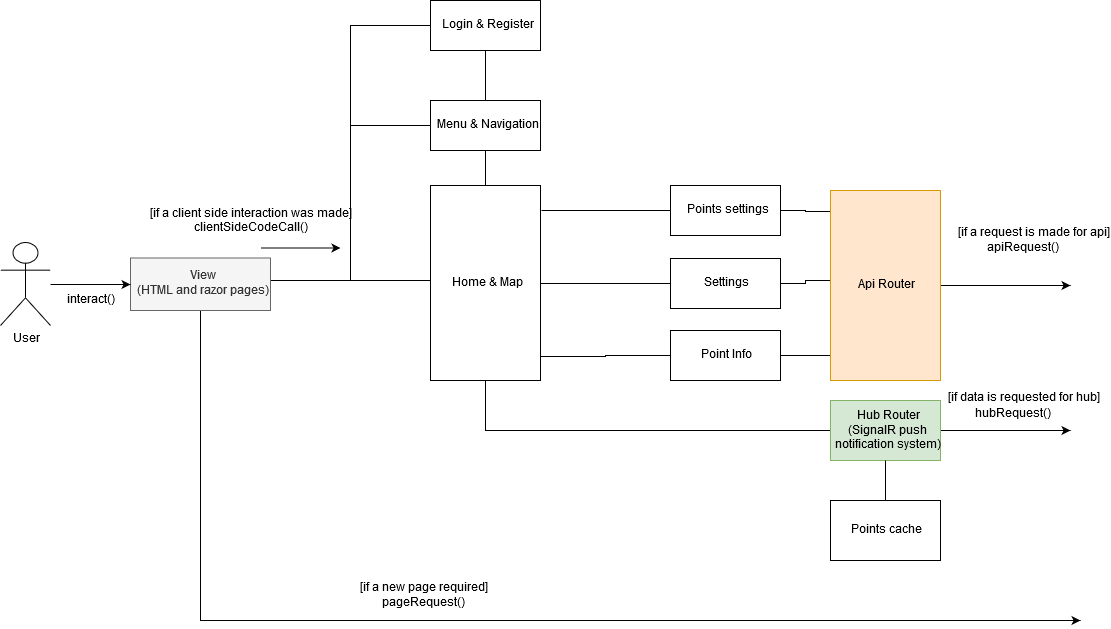

The diagram above was exported from draw.io. Its source (the exported page's mxGraphModel, read from the mxfile embedded in the PNG):
<mxGraphModel dx="1851" dy="561" grid="1" gridSize="10" guides="1" tooltips="1" connect="1" arrows="1" fold="1" page="1" pageScale="1" pageWidth="827" pageHeight="1169" math="0" shadow="0">
  <root>
    <mxCell id="0" />
    <mxCell id="1" parent="0" />
    <mxCell id="Pa7JD9z9cl4E9mGuD754-25" style="edgeStyle=orthogonalEdgeStyle;rounded=0;orthogonalLoop=1;jettySize=auto;html=1;exitX=0;exitY=0.5;exitDx=0;exitDy=0;endArrow=none;endFill=0;" edge="1" parent="1">
      <mxGeometry relative="1" as="geometry">
        <mxPoint x="90" y="125" as="targetPoint" />
        <mxPoint x="170" y="125" as="sourcePoint" />
      </mxGeometry>
    </mxCell>
    <mxCell id="Pa7JD9z9cl4E9mGuD754-11" value="" style="edgeStyle=orthogonalEdgeStyle;rounded=0;orthogonalLoop=1;jettySize=auto;html=1;endArrow=none;endFill=0;" edge="1" parent="1" source="Pa7JD9z9cl4E9mGuD754-3">
      <mxGeometry relative="1" as="geometry">
        <mxPoint x="225" y="150" as="targetPoint" />
      </mxGeometry>
    </mxCell>
    <mxCell id="Pa7JD9z9cl4E9mGuD754-26" style="edgeStyle=orthogonalEdgeStyle;rounded=0;orthogonalLoop=1;jettySize=auto;html=1;exitX=0;exitY=0.5;exitDx=0;exitDy=0;endArrow=none;endFill=0;" edge="1" parent="1">
      <mxGeometry relative="1" as="geometry">
        <mxPoint x="10" y="280" as="targetPoint" />
        <mxPoint x="169.97674418604652" y="279.51162790697674" as="sourcePoint" />
        <Array as="points">
          <mxPoint x="90" y="280" />
        </Array>
      </mxGeometry>
    </mxCell>
    <mxCell id="Pa7JD9z9cl4E9mGuD754-3" value="Home &amp;amp; Map" style="html=1;" vertex="1" parent="1">
      <mxGeometry x="170" y="185" width="110" height="195" as="geometry" />
    </mxCell>
    <mxCell id="Pa7JD9z9cl4E9mGuD754-15" style="edgeStyle=orthogonalEdgeStyle;rounded=0;orthogonalLoop=1;jettySize=auto;html=1;entryX=0.996;entryY=0.875;entryDx=0;entryDy=0;entryPerimeter=0;endArrow=none;endFill=0;" edge="1" parent="1" source="Pa7JD9z9cl4E9mGuD754-4" target="Pa7JD9z9cl4E9mGuD754-3">
      <mxGeometry relative="1" as="geometry" />
    </mxCell>
    <mxCell id="Pa7JD9z9cl4E9mGuD754-18" style="edgeStyle=orthogonalEdgeStyle;rounded=0;orthogonalLoop=1;jettySize=auto;html=1;exitX=1;exitY=0.5;exitDx=0;exitDy=0;entryX=0;entryY=0.87;entryDx=0;entryDy=0;entryPerimeter=0;endArrow=none;endFill=0;" edge="1" parent="1" source="Pa7JD9z9cl4E9mGuD754-4" target="Pa7JD9z9cl4E9mGuD754-7">
      <mxGeometry relative="1" as="geometry" />
    </mxCell>
    <mxCell id="Pa7JD9z9cl4E9mGuD754-4" value="Point Info" style="html=1;" vertex="1" parent="1">
      <mxGeometry x="410" y="330" width="110" height="50" as="geometry" />
    </mxCell>
    <mxCell id="Pa7JD9z9cl4E9mGuD754-13" value="" style="edgeStyle=orthogonalEdgeStyle;rounded=0;orthogonalLoop=1;jettySize=auto;html=1;endArrow=none;endFill=0;entryX=1.009;entryY=0.128;entryDx=0;entryDy=0;entryPerimeter=0;" edge="1" parent="1" source="Pa7JD9z9cl4E9mGuD754-5" target="Pa7JD9z9cl4E9mGuD754-3">
      <mxGeometry relative="1" as="geometry" />
    </mxCell>
    <mxCell id="Pa7JD9z9cl4E9mGuD754-21" style="edgeStyle=orthogonalEdgeStyle;rounded=0;orthogonalLoop=1;jettySize=auto;html=1;exitX=1;exitY=0.5;exitDx=0;exitDy=0;entryX=0.008;entryY=0.11;entryDx=0;entryDy=0;entryPerimeter=0;endArrow=none;endFill=0;" edge="1" parent="1" source="Pa7JD9z9cl4E9mGuD754-5" target="Pa7JD9z9cl4E9mGuD754-7">
      <mxGeometry relative="1" as="geometry" />
    </mxCell>
    <mxCell id="Pa7JD9z9cl4E9mGuD754-5" value="Points settings" style="html=1;" vertex="1" parent="1">
      <mxGeometry x="410" y="185" width="110" height="50" as="geometry" />
    </mxCell>
    <mxCell id="Pa7JD9z9cl4E9mGuD754-14" value="" style="edgeStyle=orthogonalEdgeStyle;rounded=0;orthogonalLoop=1;jettySize=auto;html=1;endArrow=none;endFill=0;" edge="1" parent="1" source="Pa7JD9z9cl4E9mGuD754-6" target="Pa7JD9z9cl4E9mGuD754-3">
      <mxGeometry relative="1" as="geometry" />
    </mxCell>
    <mxCell id="Pa7JD9z9cl4E9mGuD754-19" style="edgeStyle=orthogonalEdgeStyle;rounded=0;orthogonalLoop=1;jettySize=auto;html=1;endArrow=none;endFill=0;" edge="1" parent="1" source="Pa7JD9z9cl4E9mGuD754-6">
      <mxGeometry relative="1" as="geometry">
        <mxPoint x="570" y="280" as="targetPoint" />
      </mxGeometry>
    </mxCell>
    <mxCell id="Pa7JD9z9cl4E9mGuD754-6" value="Settings" style="html=1;" vertex="1" parent="1">
      <mxGeometry x="410" y="258" width="110" height="50" as="geometry" />
    </mxCell>
    <mxCell id="Pa7JD9z9cl4E9mGuD754-33" style="edgeStyle=orthogonalEdgeStyle;rounded=0;orthogonalLoop=1;jettySize=auto;html=1;exitX=1;exitY=0.5;exitDx=0;exitDy=0;endArrow=classic;endFill=1;" edge="1" parent="1" source="Pa7JD9z9cl4E9mGuD754-7">
      <mxGeometry relative="1" as="geometry">
        <mxPoint x="810" y="285" as="targetPoint" />
      </mxGeometry>
    </mxCell>
    <mxCell id="Pa7JD9z9cl4E9mGuD754-7" value="Api Router" style="html=1;fillColor=#ffe6cc;strokeColor=#d79b00;" vertex="1" parent="1">
      <mxGeometry x="570" y="190" width="110" height="190" as="geometry" />
    </mxCell>
    <mxCell id="Pa7JD9z9cl4E9mGuD754-16" style="edgeStyle=orthogonalEdgeStyle;rounded=0;orthogonalLoop=1;jettySize=auto;html=1;exitX=0;exitY=0.5;exitDx=0;exitDy=0;entryX=0.5;entryY=1;entryDx=0;entryDy=0;endArrow=none;endFill=0;" edge="1" parent="1" source="Pa7JD9z9cl4E9mGuD754-8" target="Pa7JD9z9cl4E9mGuD754-3">
      <mxGeometry relative="1" as="geometry" />
    </mxCell>
    <mxCell id="Pa7JD9z9cl4E9mGuD754-34" style="edgeStyle=orthogonalEdgeStyle;rounded=0;orthogonalLoop=1;jettySize=auto;html=1;endArrow=classic;endFill=1;" edge="1" parent="1" source="Pa7JD9z9cl4E9mGuD754-8">
      <mxGeometry relative="1" as="geometry">
        <mxPoint x="810" y="430" as="targetPoint" />
      </mxGeometry>
    </mxCell>
    <mxCell id="Pa7JD9z9cl4E9mGuD754-8" value="&lt;div&gt;Hub Router&lt;/div&gt;&lt;div&gt;(SignalR push &lt;br&gt;&lt;/div&gt;&lt;div&gt;notification system)&lt;br&gt;&lt;/div&gt;" style="html=1;fillColor=#d5e8d4;strokeColor=#82b366;" vertex="1" parent="1">
      <mxGeometry x="570" y="400" width="110" height="60" as="geometry" />
    </mxCell>
    <mxCell id="Pa7JD9z9cl4E9mGuD754-17" value="" style="edgeStyle=orthogonalEdgeStyle;rounded=0;orthogonalLoop=1;jettySize=auto;html=1;endArrow=none;endFill=0;" edge="1" parent="1" source="Pa7JD9z9cl4E9mGuD754-9" target="Pa7JD9z9cl4E9mGuD754-8">
      <mxGeometry relative="1" as="geometry" />
    </mxCell>
    <mxCell id="Pa7JD9z9cl4E9mGuD754-9" value="Points cache" style="html=1;" vertex="1" parent="1">
      <mxGeometry x="570" y="500" width="110" height="60" as="geometry" />
    </mxCell>
    <mxCell id="Pa7JD9z9cl4E9mGuD754-23" value="" style="edgeStyle=orthogonalEdgeStyle;rounded=0;orthogonalLoop=1;jettySize=auto;html=1;endArrow=none;endFill=0;" edge="1" parent="1">
      <mxGeometry relative="1" as="geometry">
        <mxPoint x="225" y="50" as="sourcePoint" />
        <mxPoint x="225" y="100" as="targetPoint" />
      </mxGeometry>
    </mxCell>
    <mxCell id="Pa7JD9z9cl4E9mGuD754-24" style="edgeStyle=orthogonalEdgeStyle;rounded=0;orthogonalLoop=1;jettySize=auto;html=1;exitX=0;exitY=0.5;exitDx=0;exitDy=0;endArrow=none;endFill=0;" edge="1" parent="1">
      <mxGeometry relative="1" as="geometry">
        <mxPoint x="90" y="280" as="targetPoint" />
        <mxPoint x="170" y="25" as="sourcePoint" />
      </mxGeometry>
    </mxCell>
    <mxCell id="Pa7JD9z9cl4E9mGuD754-27" value="" style="endArrow=classic;html=1;" edge="1" parent="1">
      <mxGeometry width="50" height="50" relative="1" as="geometry">
        <mxPoint y="247.5" as="sourcePoint" />
        <mxPoint x="80" y="247.5" as="targetPoint" />
      </mxGeometry>
    </mxCell>
    <mxCell id="Pa7JD9z9cl4E9mGuD754-28" value="&lt;div&gt;&lt;br&gt;&lt;/div&gt;&lt;div&gt;[if a client side interaction was made]&lt;/div&gt;&lt;div&gt;clientSideCodeCall()&lt;br&gt;&lt;/div&gt;" style="text;html=1;align=center;verticalAlign=middle;resizable=0;points=[];autosize=1;" vertex="1" parent="1">
      <mxGeometry x="-120" y="188" width="210" height="50" as="geometry" />
    </mxCell>
    <mxCell id="Pa7JD9z9cl4E9mGuD754-29" value="Login &amp;amp; Register" style="html=1;" vertex="1" parent="1">
      <mxGeometry x="170" width="110" height="50" as="geometry" />
    </mxCell>
    <mxCell id="Pa7JD9z9cl4E9mGuD754-30" value="Menu &amp;amp; Navigation" style="html=1;" vertex="1" parent="1">
      <mxGeometry x="170" y="100" width="110" height="50" as="geometry" />
    </mxCell>
    <mxCell id="Pa7JD9z9cl4E9mGuD754-36" value="[if a request is made for api]" style="text;html=1;align=center;verticalAlign=middle;resizable=0;points=[];autosize=1;" vertex="1" parent="1">
      <mxGeometry x="690" y="223" width="160" height="20" as="geometry" />
    </mxCell>
    <mxCell id="Pa7JD9z9cl4E9mGuD754-37" value="apiRequest()" style="text;html=1;align=center;verticalAlign=middle;resizable=0;points=[];autosize=1;" vertex="1" parent="1">
      <mxGeometry x="720" y="238" width="80" height="20" as="geometry" />
    </mxCell>
    <mxCell id="Pa7JD9z9cl4E9mGuD754-38" value="hubRequest()" style="text;html=1;align=center;verticalAlign=middle;resizable=0;points=[];autosize=1;" vertex="1" parent="1">
      <mxGeometry x="705" y="404" width="90" height="20" as="geometry" />
    </mxCell>
    <mxCell id="Pa7JD9z9cl4E9mGuD754-39" value="[if data is requested for hub]" style="text;html=1;align=center;verticalAlign=middle;resizable=0;points=[];autosize=1;" vertex="1" parent="1">
      <mxGeometry x="680" y="388" width="160" height="20" as="geometry" />
    </mxCell>
    <mxCell id="Pa7JD9z9cl4E9mGuD754-42" style="edgeStyle=orthogonalEdgeStyle;rounded=0;orthogonalLoop=1;jettySize=auto;html=1;exitX=0.5;exitY=1;exitDx=0;exitDy=0;endArrow=classic;endFill=1;" edge="1" parent="1" source="Pa7JD9z9cl4E9mGuD754-41">
      <mxGeometry relative="1" as="geometry">
        <mxPoint x="820" y="620" as="targetPoint" />
        <Array as="points">
          <mxPoint x="-60" y="620" />
          <mxPoint x="690" y="620" />
        </Array>
      </mxGeometry>
    </mxCell>
    <mxCell id="Pa7JD9z9cl4E9mGuD754-41" value="&lt;div&gt;View &lt;br&gt;&lt;/div&gt;&lt;div&gt;(HTML and razor pages)&lt;/div&gt;" style="html=1;fillColor=#f5f5f5;strokeColor=#666666;fontColor=#333333;" vertex="1" parent="1">
      <mxGeometry x="-130" y="257.5" width="140" height="52.5" as="geometry" />
    </mxCell>
    <mxCell id="Pa7JD9z9cl4E9mGuD754-43" value="&lt;div&gt;[if a new page required]&lt;/div&gt;&lt;div&gt;pageRequest()&lt;br&gt;&lt;/div&gt;" style="text;html=1;align=center;verticalAlign=middle;resizable=0;points=[];autosize=1;" vertex="1" parent="1">
      <mxGeometry x="90" y="580" width="140" height="30" as="geometry" />
    </mxCell>
    <mxCell id="Pa7JD9z9cl4E9mGuD754-47" value="" style="edgeStyle=orthogonalEdgeStyle;rounded=0;orthogonalLoop=1;jettySize=auto;html=1;endArrow=classic;endFill=1;" edge="1" parent="1" source="Pa7JD9z9cl4E9mGuD754-44" target="Pa7JD9z9cl4E9mGuD754-41">
      <mxGeometry relative="1" as="geometry" />
    </mxCell>
    <mxCell id="Pa7JD9z9cl4E9mGuD754-44" value="User" style="shape=umlActor;verticalLabelPosition=bottom;labelBackgroundColor=#ffffff;verticalAlign=top;html=1;outlineConnect=0;" vertex="1" parent="1">
      <mxGeometry x="-260" y="242" width="50" height="83" as="geometry" />
    </mxCell>
    <mxCell id="Pa7JD9z9cl4E9mGuD754-51" value="interact()" style="text;html=1;align=center;verticalAlign=middle;resizable=0;points=[];autosize=1;" vertex="1" parent="1">
      <mxGeometry x="-200" y="290" width="60" height="20" as="geometry" />
    </mxCell>
  </root>
</mxGraphModel>